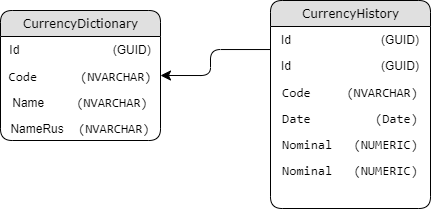

The diagram above was exported from draw.io. Its source (the exported page's mxGraphModel, read from the mxfile embedded in the PNG):
<mxGraphModel dx="1178" dy="454" grid="1" gridSize="10" guides="1" tooltips="1" connect="1" arrows="1" fold="1" page="1" pageScale="1" pageWidth="1100" pageHeight="850" background="#ffffff" math="0" shadow="0">
  <root>
    <mxCell id="0" />
    <mxCell id="1" parent="0" />
    <mxCell id="21ea969265ad0168-6" value="CurrencyDictionary" style="swimlane;html=1;fontStyle=0;childLayout=stackLayout;horizontal=1;startSize=26;fillColor=#e0e0e0;horizontalStack=0;resizeParent=1;resizeLast=0;collapsible=1;marginBottom=0;swimlaneFillColor=#ffffff;align=center;rounded=1;shadow=0;comic=0;labelBackgroundColor=none;strokeWidth=1;fontFamily=Verdana;fontSize=12" parent="1" vertex="1">
      <mxGeometry x="240" y="160" width="160" height="130" as="geometry" />
    </mxCell>
    <mxCell id="21ea969265ad0168-7" value="Id&amp;nbsp; &amp;nbsp; &amp;nbsp; &amp;nbsp; &amp;nbsp; &amp;nbsp; &amp;nbsp; &amp;nbsp; &amp;nbsp; &amp;nbsp; &amp;nbsp; &amp;nbsp; &amp;nbsp; &amp;nbsp; (GUID)" style="text;html=1;strokeColor=none;spacingLeft=4;spacingRight=4;whiteSpace=wrap;overflow=hidden;rotatable=0;points=[[0,0.5],[1,0.5]];portConstraint=eastwest;align=center;" parent="21ea969265ad0168-6" vertex="1">
      <mxGeometry y="26" width="160" height="26" as="geometry" />
    </mxCell>
    <mxCell id="TE5_Ny50N2vnttrTLDEr-1" value="&lt;span style=&quot;font-family: monospace ; font-size: 13px&quot;&gt;Code&amp;nbsp; &amp;nbsp; &amp;nbsp; (NVARCHAR)&lt;/span&gt;" style="text;html=1;strokeColor=none;spacingLeft=4;spacingRight=4;whiteSpace=wrap;overflow=hidden;rotatable=0;points=[[0,0.5],[1,0.5]];portConstraint=eastwest;align=center;" vertex="1" parent="21ea969265ad0168-6">
      <mxGeometry y="52" width="160" height="26" as="geometry" />
    </mxCell>
    <mxCell id="21ea969265ad0168-8" value="Name&amp;nbsp;&lt;span style=&quot;font-family: monospace ; font-size: 13px&quot;&gt;&amp;nbsp; &amp;nbsp; (NVARCHAR)&lt;/span&gt;" style="text;html=1;strokeColor=none;fillColor=none;spacingLeft=4;spacingRight=4;whiteSpace=wrap;overflow=hidden;rotatable=0;points=[[0,0.5],[1,0.5]];portConstraint=eastwest;align=center;" parent="21ea969265ad0168-6" vertex="1">
      <mxGeometry y="78" width="160" height="26" as="geometry" />
    </mxCell>
    <mxCell id="21ea969265ad0168-9" value="NameRus&lt;span style=&quot;font-family: monospace ; font-size: 13px&quot;&gt;&amp;nbsp; (NVARCHAR)&lt;/span&gt;" style="text;html=1;strokeColor=none;fillColor=none;spacingLeft=4;spacingRight=4;whiteSpace=wrap;overflow=hidden;rotatable=0;points=[[0,0.5],[1,0.5]];portConstraint=eastwest;align=center;" parent="21ea969265ad0168-6" vertex="1">
      <mxGeometry y="104" width="160" height="26" as="geometry" />
    </mxCell>
    <mxCell id="21ea969265ad0168-10" value="CurrencyHistory" style="swimlane;html=1;fontStyle=0;childLayout=stackLayout;horizontal=1;startSize=26;fillColor=#e0e0e0;horizontalStack=0;resizeParent=1;resizeLast=0;collapsible=1;marginBottom=0;swimlaneFillColor=#ffffff;align=center;rounded=1;shadow=0;comic=0;labelBackgroundColor=none;strokeWidth=1;fontFamily=Verdana;fontSize=12" parent="1" vertex="1">
      <mxGeometry x="510" y="150" width="160" height="208" as="geometry" />
    </mxCell>
    <mxCell id="TE5_Ny50N2vnttrTLDEr-7" value="Id&amp;nbsp; &amp;nbsp; &amp;nbsp; &amp;nbsp; &amp;nbsp; &amp;nbsp; &amp;nbsp; &amp;nbsp; &amp;nbsp; &amp;nbsp; &amp;nbsp; &amp;nbsp; &amp;nbsp; &amp;nbsp;(GUID)" style="text;html=1;strokeColor=none;spacingLeft=4;spacingRight=4;whiteSpace=wrap;overflow=hidden;rotatable=0;points=[[0,0.5],[1,0.5]];portConstraint=eastwest;align=center;" vertex="1" parent="21ea969265ad0168-10">
      <mxGeometry y="26" width="160" height="26" as="geometry" />
    </mxCell>
    <mxCell id="TE5_Ny50N2vnttrTLDEr-2" value="Id&amp;nbsp; &amp;nbsp; &amp;nbsp; &amp;nbsp; &amp;nbsp; &amp;nbsp; &amp;nbsp; &amp;nbsp; &amp;nbsp; &amp;nbsp; &amp;nbsp; &amp;nbsp; &amp;nbsp; &amp;nbsp;(GUID)" style="text;html=1;strokeColor=none;spacingLeft=4;spacingRight=4;whiteSpace=wrap;overflow=hidden;rotatable=0;points=[[0,0.5],[1,0.5]];portConstraint=eastwest;align=center;" vertex="1" parent="21ea969265ad0168-10">
      <mxGeometry y="52" width="160" height="26" as="geometry" />
    </mxCell>
    <mxCell id="TE5_Ny50N2vnttrTLDEr-5" value="&lt;span style=&quot;font-family: monospace ; font-size: 13px&quot;&gt;Code&amp;nbsp; &amp;nbsp; &amp;nbsp;(NVARCHAR)&lt;/span&gt;" style="text;html=1;strokeColor=none;spacingLeft=4;spacingRight=4;whiteSpace=wrap;overflow=hidden;rotatable=0;points=[[0,0.5],[1,0.5]];portConstraint=eastwest;align=center;" vertex="1" parent="21ea969265ad0168-10">
      <mxGeometry y="78" width="160" height="26" as="geometry" />
    </mxCell>
    <mxCell id="TE5_Ny50N2vnttrTLDEr-4" value="&lt;span style=&quot;font-family: monospace ; font-size: 13px&quot;&gt;Date&amp;nbsp; &amp;nbsp; &amp;nbsp; &amp;nbsp; &amp;nbsp;(Date)&lt;/span&gt;" style="text;html=1;strokeColor=none;spacingLeft=4;spacingRight=4;whiteSpace=wrap;overflow=hidden;rotatable=0;points=[[0,0.5],[1,0.5]];portConstraint=eastwest;align=center;" vertex="1" parent="21ea969265ad0168-10">
      <mxGeometry y="104" width="160" height="26" as="geometry" />
    </mxCell>
    <mxCell id="TE5_Ny50N2vnttrTLDEr-3" value="&lt;span style=&quot;font-family: monospace ; font-size: 13px&quot;&gt;Nominal&amp;nbsp; &amp;nbsp;(NUMERIC)&lt;/span&gt;" style="text;html=1;strokeColor=none;spacingLeft=4;spacingRight=4;whiteSpace=wrap;overflow=hidden;rotatable=0;points=[[0,0.5],[1,0.5]];portConstraint=eastwest;align=center;" vertex="1" parent="21ea969265ad0168-10">
      <mxGeometry y="130" width="160" height="26" as="geometry" />
    </mxCell>
    <mxCell id="TE5_Ny50N2vnttrTLDEr-6" value="&lt;span style=&quot;font-family: monospace ; font-size: 13px&quot;&gt;Nominal&amp;nbsp; &amp;nbsp;(&lt;/span&gt;&lt;span style=&quot;font-family: monospace ; font-size: 13px&quot;&gt;NUMERIC&lt;/span&gt;&lt;span style=&quot;font-family: monospace ; font-size: 13px&quot;&gt;)&lt;/span&gt;" style="text;html=1;strokeColor=none;spacingLeft=4;spacingRight=4;whiteSpace=wrap;overflow=hidden;rotatable=0;points=[[0,0.5],[1,0.5]];portConstraint=eastwest;align=center;" vertex="1" parent="21ea969265ad0168-10">
      <mxGeometry y="156" width="160" height="26" as="geometry" />
    </mxCell>
    <mxCell id="21ea969265ad0168-40" style="edgeStyle=orthogonalEdgeStyle;html=1;entryX=1;entryY=0.5;labelBackgroundColor=none;startFill=0;startSize=8;endFill=1;endSize=8;fontFamily=Verdana;fontSize=12;entryDx=0;entryDy=0;" parent="1" source="TE5_Ny50N2vnttrTLDEr-7" target="TE5_Ny50N2vnttrTLDEr-1" edge="1">
      <mxGeometry relative="1" as="geometry">
        <mxPoint x="550" y="199" as="sourcePoint" />
        <Array as="points">
          <mxPoint x="450" y="199" />
          <mxPoint x="450" y="225" />
        </Array>
      </mxGeometry>
    </mxCell>
  </root>
</mxGraphModel>